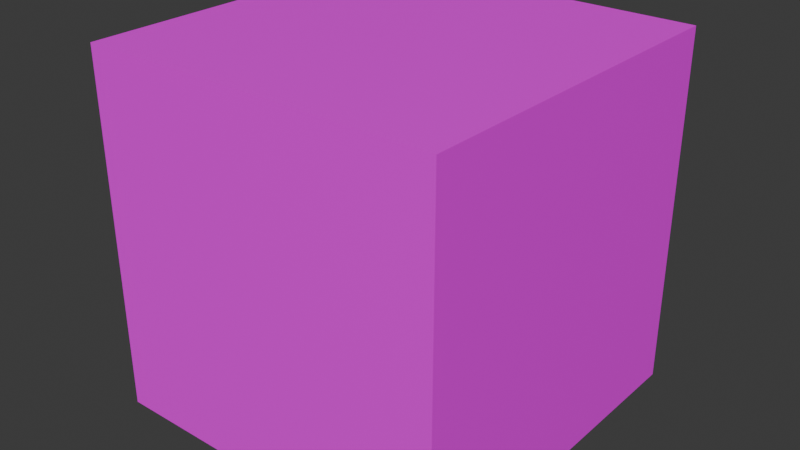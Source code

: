 # Source: Roboto.blend  (saved by Blender 4.5.90; exported with 4.5.12 LTS)
import bpy
from mathutils import Matrix  # noqa: F401  (used for matrix-valued properties, if any)

bpy.ops.wm.read_factory_settings(use_empty=True)
scene = bpy.context.scene
scene.name = 'Scene'

# ---- collections
col_collection = bpy.data.collections.new('Collection'); scene.collection.children.link(col_collection)

# ---- images (referenced by path relative to the original .blend; pixels are not part of the script)
import os
ASSET_DIR = os.environ.get("B2B_ASSET_DIR", "")  # directory of the original .blend (textures are referenced by path, not embedded)
HERE = os.path.dirname(os.path.abspath(__file__))  # packed textures are extracted next to this script under _unpacked/

def load_image(name, relpath, width, height, colorspace="sRGB"):
    """Load a texture the original file referenced (path relative to the .blend, or extracted next to this script)."""
    p = next((c for c in (os.path.join(HERE, relpath), os.path.join(ASSET_DIR, relpath)) if relpath and os.path.exists(c)), "")
    if p:
        img = bpy.data.images.load(p, check_existing=True)
        img.name = name
    else:  # same state as the original file: an image datablock whose file is absent (Cycles renders it pink)
        img = bpy.data.images.new(name, width, height)
        img.source = "FILE"
        img.filepath = "//" + (relpath or name)
    img.colorspace_settings.name = colorspace
    return img
img_roboto_png = load_image('Roboto.png', 'Roboto.png', 1024, 1024, 'sRGB')

# ---- materials (node trees are filled in below, after node groups)
mat_material = bpy.data.materials.new('Material')
mat_material.alpha_threshold = 0.0
mat_material.roughness = 0.5
mat_material.line_color = (0.0, 0.0, 0.0, 1.0)

# ---- material node trees
mat_material.use_nodes = True; mat_material.node_tree.nodes.clear()
_N = mat_material.node_tree.nodes; _L = mat_material.node_tree.links
n0 = _N.new('ShaderNodeOutputMaterial'); n0.name = 'Material Output'; n0.location = (200, 100)
n1 = _N.new('ShaderNodeBsdfPrincipled'); n1.name = 'Principled BSDF'; n1.location = (-200, 100)
n1.inputs[3].default_value = 1.45
n2 = _N.new('ShaderNodeTexImage'); n2.name = 'Image Texture'; n2.location = (-501, 120)
n2.image = img_roboto_png
n2.interpolation = 'Closest'
_L.new(n1.outputs[0], n0.inputs[0])
_L.new(n2.outputs[0], n1.inputs[0])
n0.is_active_output = True

# ---- world
world_world = bpy.data.worlds.new('World'); scene.world = world_world
world_world.use_nodes = True; world_world.node_tree.nodes.clear()
_N = world_world.node_tree.nodes; _L = world_world.node_tree.links
n0 = _N.new('ShaderNodeOutputWorld'); n0.name = 'World Output'; n0.location = (200, 100)
n1 = _N.new('ShaderNodeBackground'); n1.name = 'Background'; n1.location = (-200, 100)
n1.inputs[0].default_value = (0.05088, 0.05088, 0.05088, 1.0)
_L.new(n1.outputs[0], n0.inputs[0])
n0.is_active_output = True
world_world.color = (0.05088, 0.05088, 0.05088)
world_world.sun_shadow_jitter_overblur = 0.0

# ---- meshes
me_cube = bpy.data.meshes.new('Cube')
me_cube.from_pydata([(1.0, 1.0, 1.0), (1.0, 1.0, -1.0), (1.0, -1.0, 1.0), (1.0, -1.0, -1.0), (-1.0, 1.0, 1.0), (-1.0, 1.0, -1.0), (-1.0, -1.0, 1.0), (-1.0, -1.0, -1.0), (-1.0, 1.0, -1.0), (-1.0, 1.0, -1.0), (-1.0, 1.0, -1.0), (-1.0, -1.0, -1.0), (-1.0, -1.0, -1.0), (-1.0, -1.0, -1.0), (-1.0, -1.0, -1.0), (1.0, 1.0, -1.0), (1.0, 1.0, -1.0), (1.0, 1.0, -1.0), (1.0, 1.0, -1.0), (1.0, 1.0, 1.0), (1.0, 1.0, 1.0), (1.0, 1.0, 1.0), (-1.0, -1.0, 1.0), (-1.0, -1.0, 1.0), (-1.0, -1.0, 1.0), (1.0, -1.0, 1.0), (1.0, -1.0, 1.0), (1.0, -1.0, 1.0), (1.0, -1.0, 1.0), (1.0, -1.0, -1.0), (1.0, -1.0, -1.0), (1.0, -1.0, -1.0), (-1.0, 1.0, 1.0), (-1.0, 1.0, 1.0), (-1.0, 1.0, 1.0), (-1.0, 1.0, 1.0)], [], [(34, 27, 20), (25, 12, 29), (22, 8, 11), (15, 13, 9), (19, 30, 16), (32, 17, 10), (33, 23, 26), (28, 6, 14), (24, 35, 5), (18, 31, 7), (0, 2, 3), (4, 21, 1)])
_k = set([(0, 2), (0, 3), (1, 4), (1, 21), (2, 3), (4, 21), (5, 24), (5, 35), (6, 14), (6, 28), (7, 18), (7, 31), (8, 11), (8, 22), (9, 13), (9, 15), (10, 17), (10, 32), (11, 22), (12, 25), (12, 29), (13, 15), (14, 28), (16, 19), (16, 30), (17, 32), (18, 31), (19, 30), (20, 27), (20, 34), (23, 26), (23, 33), (24, 35), (25, 29), (26, 33), (27, 34)])
me_cube.attributes.new('sharp_edge', 'BOOLEAN', 'EDGE').data.foreach_set('value', [ (min(e.vertices), max(e.vertices)) in _k for e in me_cube.edges])
_uv = me_cube.uv_layers.new(name='UVMap')
_uv.uv.foreach_set('vector', [0.6709, 0.0008845, 0.3319, 1.003, 0.6677, 1.001, 0.671, 1.001, 0.9959, 0.008828, 0.9984, 0.9902, 0.332, 0.01548, 0.6748, 1.004, 0.3363, 0.9975, 0.6659, 0.002384, 0.3341, 0.9976, 0.3341, 0.002384, 0.3318, 0.9979, -0.0004761, 0.001693, 0.3317, 0.001287, 0.9974, 1.0, 0.664, -0.0001378, 0.9974, -0.0001378, 0.6709, 0.0008845, 0.335, 0.002636, 0.3319, 1.003, 0.671, 1.001, 0.6684, 0.01027, 0.9959, 0.008828, 0.332, 0.01548, 0.6732, 0.00251, 0.6748, 1.004, 0.6659, 0.002384, 0.6659, 0.9976, 0.3341, 0.9976, 0.3318, 0.9979, -0.0002535, 0.9995, -0.0004761, 0.001693, 0.9974, 1.0, 0.664, 1.0, 0.664, -0.0001378])
me_cube.materials.append(mat_material)
me_cube.use_mirror_vertex_groups = False
me_cube.update()

# ---- objects
ob_cube = bpy.data.objects.new('Cube', me_cube)

# ---- transforms, parenting, visibility, modifiers, constraints
ob_cube.location = (0.0, 0.0, 0.0)
ob_cube.rotation_euler = (0.0, -0.0, 3.142)
ob_cube.lock_rotations_4d = False
ob_cube.empty_display_type = 'ARROWS'
ob_cube.lineart.crease_threshold = 0.0

# ---- collection membership
col_collection.objects.link(ob_cube)

# ---- scene / render settings (as saved in the file)
scene.frame_start = 1; scene.frame_end = 250; scene.frame_set(1)
scene.render.engine = 'BLENDER_EEVEE_NEXT'
bpy.context.view_layer.update()

# ---- added for rendering (the .blend has no active camera and no usable light): camera, sun
cam_auto = bpy.data.cameras.new('AutoCamera')
cam_auto.lens = 50.0
cam_auto.sensor_width = 36.0
cam_auto.clip_end = 1000.0
ob_auto_camera = bpy.data.objects.new('AutoCamera', cam_auto)
scene.collection.objects.link(ob_auto_camera)
ob_auto_camera.location = (3.20507, -3.84609, 2.56406)
ob_auto_camera.rotation_euler = (1.09748, -7.21219e-08, 0.694738)
scene.camera = ob_auto_camera
light_auto_sun = bpy.data.lights.new('AutoSun', 'SUN')
light_auto_sun.energy = 3.0
light_auto_sun.angle = 0.0523599
ob_auto_sun = bpy.data.objects.new('AutoSun', light_auto_sun)
scene.collection.objects.link(ob_auto_sun)
ob_auto_sun.rotation_euler = (0.872665, 0.174533, 0.523599)
bpy.context.view_layer.update()
